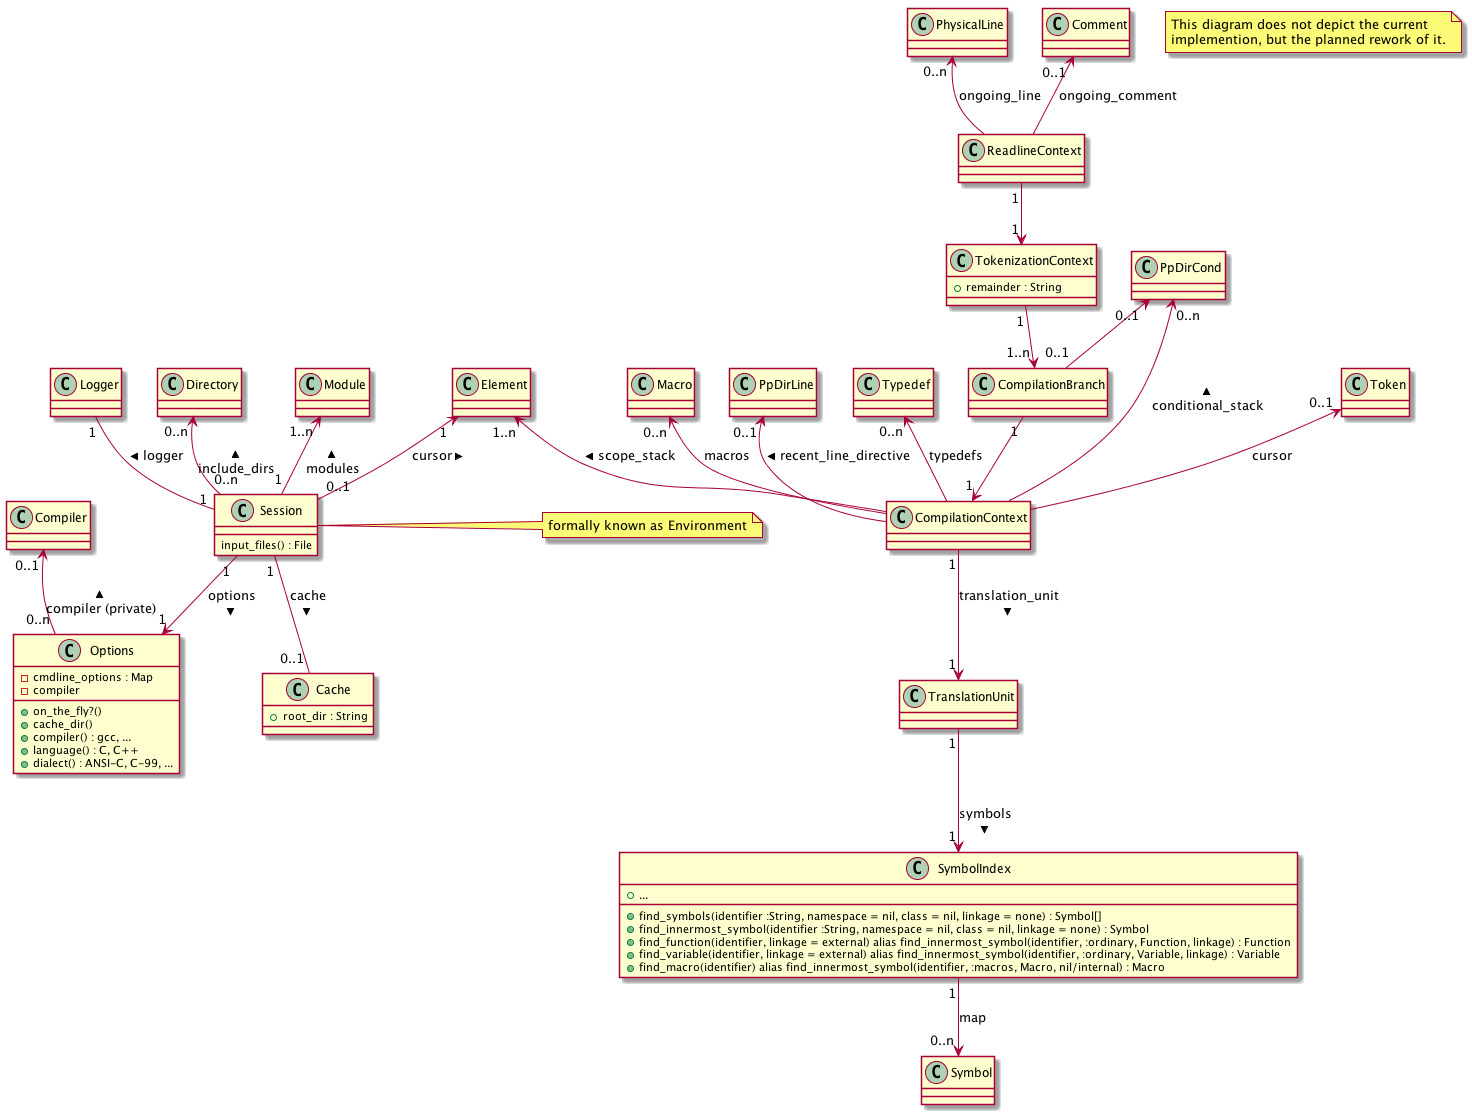

The diagram above was rendered by PlantUML. Its source (embedded in the PNG):
@startuml

' Copyright (C) 2014-2015  Thilo Fischer.
' Free for non-commercial and most commercial use. See LICENSE.txt for details.

note as N1
  This diagram does not depict the current
  implemention, but the planned rework of it.
end note

class Session {
  ' All the main_files of the translation units that make up the modules
  input_files() : File
}
note right: formally known as Environment
Logger "1" -- "1" Session : logger <
' From the Elements UML diagram
Element "1" <-- "0..1" Session : cursor <
Directory "0..n" <-- "0..n" Session : include_dirs <
Module "1..n" <-- "1" Session : modules <

class Options {
  + on_the_fly?()
  ' path to the cache directory, Session will create its cache from this
  + cache_dir()
  ' emulate a certain compilers command line argument processing (and possibly other behaviour)
  + compiler() : gcc, ...
  + language() : C, C++
  + dialect() : ANSI-C, C-99, ...
  - cmdline_options : Map
  - compiler
}
Session "1" --> "1" Options : options >
Compiler "0..1" <-- "0..n" Options : compiler (private) <

class Cache {
  + root_dir : String
}
' No cache only for on-the-fly invokations
Session "1" -- "0..1" Cache : cache >


class ReadlineContext {

}
PhysicalLine "0..n" <-- ReadlineContext : ongoing_line
' Refers to a comment if the comment's beginning has already been parsed, but the comment's ending has not yet been found (e.g. block comments that span several lines)
Comment "0..1" <-- ReadlineContext : ongoing_comment

' FIXME necessary ?!
class TokenizationContext {
' remaining charactres of current line to tokenize
+ remainder : String
}

ReadlineContext "1" --> "1" TokenizationContext
class CompilationBranch {

}
TokenizationContext "1" --> "1..n" CompilationBranch
PpDirCond "0..1" <-- "0..1" CompilationBranch
class CompilationContext {

}
CompilationBranch "1" --> "1" CompilationContext

' most recently generated token, shold be 0 only at the very beginning of translation unit
Token "0..1" <-- CompilationContext : cursor

' map from macro identifiers to their definitions
Macro "0..n" <-- CompilationContext : macros
' array of all preprocessing conditional branches chosen
PpDirCond "0..n" <-- CompilationContext : conditional_stack <
' most recent preprocessor line directive
PpDirLine "0..1" <-- CompilationContext : recent_line_directive <

CompilationContext "1" --> "1" TranslationUnit : translation_unit >
' Which namespace, class, function, compound statement, etc. are we in at the current position in source code (formally known as expansion_stack)
Element "1..n" <-- CompilationContext : scope_stack <
' map from type identifiers to their definitions
Typedef "0..n" <-- CompilationContext : typedefs

class SymbolIndex {
+ find_symbols(identifier :String, namespace = nil, class = nil, linkage = none) : Symbol[]
+ find_innermost_symbol(identifier :String, namespace = nil, class = nil, linkage = none) : Symbol
+ find_function(identifier, linkage = external) alias find_innermost_symbol(identifier, :ordinary, Function, linkage) : Function
+ find_variable(identifier, linkage = external) alias find_innermost_symbol(identifier, :ordinary, Variable, linkage) : Variable
+ find_macro(identifier) alias find_innermost_symbol(identifier, :macros, Macro, nil/internal) : Macro
+ ...
}
TranslationUnit "1" --> "1" SymbolIndex : symbols >
SymbolIndex "1" --> "0..n" Symbol : map

@enduml